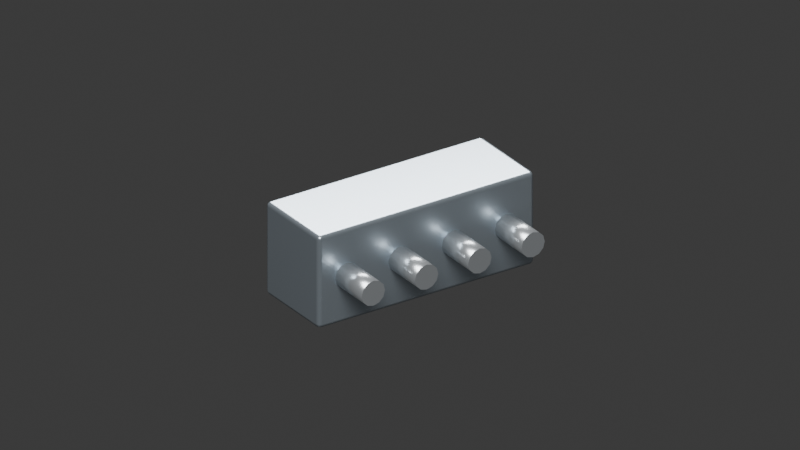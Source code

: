 # Source: Connection_HydraulicManifold.blend  (saved by Blender 4.5.92; exported with 4.5.12 LTS)
import bpy
from mathutils import Matrix  # noqa: F401  (used for matrix-valued properties, if any)

bpy.ops.wm.read_factory_settings(use_empty=True)
scene = bpy.context.scene
scene.name = 'Connection_HydraulicManifold'

# ---- materials (node trees are filled in below, after node groups)
mat_steel = bpy.data.materials.new('steel')
mat_steel.diffuse_color = (0.48, 0.55, 0.61, 1.0)
mat_silver = bpy.data.materials.new('silver')
mat_silver.diffuse_color = (0.69, 0.73, 0.76, 1.0)

# ---- material node trees
mat_steel.use_nodes = True; mat_steel.node_tree.nodes.clear()
_N = mat_steel.node_tree.nodes; _L = mat_steel.node_tree.links
n0 = _N.new('ShaderNodeBsdfPrincipled'); n0.name = 'Principled BSDF'; n0.location = (-200, 100)
n0.inputs[0].default_value = (0.48, 0.55, 0.61, 1.0)
n0.inputs[1].default_value = 0.75
n0.inputs[2].default_value = 0.28
n1 = _N.new('ShaderNodeOutputMaterial'); n1.name = 'Material Output'; n1.location = (200, 100)
_L.new(n0.outputs[0], n1.inputs[0])
n1.is_active_output = True
mat_silver.use_nodes = True; mat_silver.node_tree.nodes.clear()
_N = mat_silver.node_tree.nodes; _L = mat_silver.node_tree.links
n0 = _N.new('ShaderNodeBsdfPrincipled'); n0.name = 'Principled BSDF'; n0.location = (-200, 100)
n0.inputs[0].default_value = (0.69, 0.73, 0.76, 1.0)
n0.inputs[1].default_value = 0.75
n0.inputs[2].default_value = 0.28
n1 = _N.new('ShaderNodeOutputMaterial'); n1.name = 'Material Output'; n1.location = (200, 100)
_L.new(n0.outputs[0], n1.inputs[0])
n1.is_active_output = True

# ---- world
world_world = bpy.data.worlds.new('World'); scene.world = world_world
world_world.use_nodes = True; world_world.node_tree.nodes.clear()
_N = world_world.node_tree.nodes; _L = world_world.node_tree.links
n0 = _N.new('ShaderNodeOutputWorld'); n0.name = 'World Output'; n0.location = (200, 100)
n1 = _N.new('ShaderNodeBackground'); n1.name = 'Background'; n1.location = (-200, 100)
n1.inputs[0].default_value = (0.05088, 0.05088, 0.05088, 1.0)
_L.new(n1.outputs[0], n0.inputs[0])
n0.is_active_output = True
world_world.color = (0.12, 0.12, 0.12)
world_world.sun_shadow_jitter_overblur = 0.0

# ---- cameras
cam_camera_007 = bpy.data.cameras.new('Camera.007')
cam_camera_007.type = 'ORTHO'
cam_camera_007.ortho_scale = 2.0

# ---- lights
light_area_012 = bpy.data.lights.new('Area.012', 'AREA')
light_area_012.energy = 1000.0
light_area_012.size = 5.0
light_area_012.size_y = 1.0
light_area_013 = bpy.data.lights.new('Area.013', 'AREA')
light_area_013.energy = 800.0
light_area_013.size = 5.0
light_area_013.size_y = 1.0

# ---- meshes
me_cube_006 = bpy.data.meshes.new('Cube.006')
me_cube_006.from_pydata([(-0.313, -0.108, -0.13), (-0.313, -0.12, -0.118), (-0.325, -0.108, -0.118), (-0.313, -0.1165, -0.1265), (-0.3199, -0.1149, -0.1249), (-0.3215, -0.1165, -0.118), (-0.3215, -0.108, -0.1265), (-0.313, -0.12, 0.118), (-0.313, -0.108, 0.13), (-0.325, -0.108, 0.118), (-0.313, -0.1165, 0.1265), (-0.3199, -0.1149, 0.1249), (-0.3215, -0.108, 0.1265), (-0.3215, -0.1165, 0.118), (-0.313, 0.108, -0.13), (-0.325, 0.108, -0.118), (-0.313, 0.12, -0.118), (-0.3215, 0.108, -0.1265), (-0.3199, 0.1149, -0.1249), (-0.3215, 0.1165, -0.118), (-0.313, 0.1165, -0.1265), (-0.313, 0.108, 0.13), (-0.313, 0.12, 0.118), (-0.325, 0.108, 0.118), (-0.313, 0.1165, 0.1265), (-0.3199, 0.1149, 0.1249), (-0.3215, 0.1165, 0.118), (-0.3215, 0.108, 0.1265), (0.313, -0.108, -0.13), (0.325, -0.108, -0.118), (0.313, -0.12, -0.118), (0.3215, -0.108, -0.1265), (0.3199, -0.1149, -0.1249), (0.3215, -0.1165, -0.118), (0.313, -0.1165, -0.1265), (0.313, -0.108, 0.13), (0.313, -0.12, 0.118), (0.325, -0.108, 0.118), (0.313, -0.1165, 0.1265), (0.3199, -0.1149, 0.1249), (0.3215, -0.1165, 0.118), (0.3215, -0.108, 0.1265), (0.313, 0.108, -0.13), (0.313, 0.12, -0.118), (0.325, 0.108, -0.118), (0.313, 0.1165, -0.1265), (0.3199, 0.1149, -0.1249), (0.3215, 0.1165, -0.118), (0.3215, 0.108, -0.1265), (0.313, 0.108, 0.13), (0.325, 0.108, 0.118), (0.313, 0.12, 0.118), (0.3215, 0.108, 0.1265), (0.3199, 0.1149, 0.1249), (0.3215, 0.1165, 0.118), (0.313, 0.1165, 0.1265)], [], [(0, 3, 4, 6), (1, 5, 4, 3), (2, 6, 4, 5), (7, 10, 11, 13), (8, 12, 11, 10), (9, 13, 11, 12), (14, 17, 18, 20), (15, 19, 18, 17), (16, 20, 18, 19), (21, 24, 25, 27), (22, 26, 25, 24), (23, 27, 25, 26), (28, 31, 32, 34), (29, 33, 32, 31), (30, 34, 32, 33), (35, 38, 39, 41), (36, 40, 39, 38), (37, 41, 39, 40), (42, 45, 46, 48), (43, 47, 46, 45), (44, 48, 46, 47), (49, 52, 53, 55), (50, 54, 53, 52), (51, 55, 53, 54), (14, 0, 6, 17), (17, 6, 2, 15), (1, 7, 13, 5), (5, 13, 9, 2), (8, 21, 27, 12), (12, 27, 23, 9), (22, 16, 19, 26), (26, 19, 15, 23), (42, 14, 20, 45), (45, 20, 16, 43), (21, 49, 55, 24), (24, 55, 51, 22), (50, 44, 47, 54), (54, 47, 43, 51), (28, 42, 48, 31), (31, 48, 44, 29), (49, 35, 41, 52), (52, 41, 37, 50), (36, 30, 33, 40), (40, 33, 29, 37), (0, 28, 34, 3), (3, 34, 30, 1), (35, 8, 10, 38), (38, 10, 7, 36), (14, 42, 28, 0), (2, 9, 23, 15), (30, 36, 7, 1), (49, 21, 8, 35), (16, 22, 51, 43), (44, 50, 37, 29)])
_uv = me_cube_006.uv_layers.new(name='UVMap')
_uv.uv.foreach_set('vector', [0.1296, 0.7375, 0.1296, 0.75, 0.127, 0.75, 0.125, 0.7375, 0.3865, 0.9954, 0.3865, 1.0, 0.3799, 1.0, 0.375, 0.9954, 0.3865, 0.0125, 0.375, 0.0125, 0.375, 0.005283, 0.3865, 0.0, 0.6135, 0.9954, 0.625, 0.9954, 0.625, 0.998, 0.6135, 1.0, 0.8704, 0.7375, 0.875, 0.7375, 0.875, 0.7447, 0.8704, 0.75, 0.6135, 0.0125, 0.6135, 0.0, 0.6201, 0.0, 0.625, 0.0125, 0.1296, 0.5125, 0.125, 0.5125, 0.125, 0.5053, 0.1296, 0.5, 0.3865, 0.2375, 0.3865, 0.25, 0.3774, 0.251, 0.375, 0.2375, 0.3865, 0.2546, 0.375, 0.2546, 0.3774, 0.251, 0.3865, 0.25, 0.8704, 0.5125, 0.8704, 0.5, 0.873, 0.5, 0.875, 0.5125, 0.6135, 0.2546, 0.6135, 0.25, 0.6226, 0.2474, 0.625, 0.2546, 0.6135, 0.2375, 0.625, 0.2375, 0.6226, 0.2474, 0.6135, 0.25, 0.3704, 0.7375, 0.375, 0.7375, 0.3766, 0.7489, 0.3727, 0.7523, 0.3865, 0.7375, 0.3865, 0.75, 0.3766, 0.7489, 0.375, 0.7375, 0.3865, 0.7546, 0.3727, 0.7523, 0.3766, 0.7489, 0.3865, 0.75, 0.6296, 0.7375, 0.6273, 0.7523, 0.624, 0.7482, 0.625, 0.7375, 0.6135, 0.7546, 0.6135, 0.75, 0.624, 0.7482, 0.6273, 0.7523, 0.6135, 0.7375, 0.625, 0.7375, 0.624, 0.7482, 0.6135, 0.75, 0.3704, 0.5125, 0.3727, 0.4977, 0.376, 0.5018, 0.375, 0.5125, 0.3865, 0.4954, 0.3865, 0.5, 0.376, 0.5018, 0.3727, 0.4977, 0.3865, 0.5125, 0.375, 0.5125, 0.376, 0.5018, 0.3865, 0.5, 0.6296, 0.5125, 0.625, 0.5125, 0.6234, 0.5011, 0.6273, 0.4977, 0.6135, 0.5125, 0.6135, 0.5, 0.6234, 0.5011, 0.625, 0.5125, 0.6135, 0.4954, 0.6273, 0.4977, 0.6234, 0.5011, 0.6135, 0.5, 0.1296, 0.5125, 0.1296, 0.7375, 0.125, 0.7375, 0.125, 0.5125, 0.375, 0.2375, 0.375, 0.0125, 0.3865, 0.0125, 0.3865, 0.2375, 0.3865, 0.9954, 0.6135, 0.9954, 0.6135, 1.0, 0.3865, 1.0, 0.3865, 0.0, 0.6135, 0.0, 0.6135, 0.0125, 0.3865, 0.0125, 0.8704, 0.7375, 0.8704, 0.5125, 0.875, 0.5125, 0.875, 0.7375, 0.625, 0.0125, 0.625, 0.2375, 0.6135, 0.2375, 0.6135, 0.0125, 0.6135, 0.2546, 0.3865, 0.2546, 0.3865, 0.25, 0.6135, 0.25, 0.6135, 0.25, 0.3865, 0.25, 0.3865, 0.2375, 0.6135, 0.2375, 0.3704, 0.5125, 0.1296, 0.5125, 0.1296, 0.5, 0.3727, 0.4977, 0.3727, 0.4977, 0.375, 0.2546, 0.3865, 0.2546, 0.3865, 0.4954, 0.8704, 0.5125, 0.6296, 0.5125, 0.6273, 0.4977, 0.8704, 0.5, 0.625, 0.2546, 0.6273, 0.4977, 0.6135, 0.4954, 0.6135, 0.2546, 0.6135, 0.5125, 0.3865, 0.5125, 0.3865, 0.5, 0.6135, 0.5, 0.6135, 0.5, 0.3865, 0.5, 0.3865, 0.4954, 0.6135, 0.4954, 0.3704, 0.7375, 0.3704, 0.5125, 0.375, 0.5125, 0.375, 0.7375, 0.375, 0.7375, 0.375, 0.5125, 0.3865, 0.5125, 0.3865, 0.7375, 0.6296, 0.5125, 0.6296, 0.7375, 0.625, 0.7375, 0.625, 0.5125, 0.625, 0.5125, 0.625, 0.7375, 0.6135, 0.7375, 0.6135, 0.5125, 0.6135, 0.7546, 0.3865, 0.7546, 0.3865, 0.75, 0.6135, 0.75, 0.6135, 0.75, 0.3865, 0.75, 0.3865, 0.7375, 0.6135, 0.7375, 0.1296, 0.7375, 0.3704, 0.7375, 0.3727, 0.7523, 0.1296, 0.75, 0.375, 0.9954, 0.3727, 0.7523, 0.3865, 0.7546, 0.3865, 0.9954, 0.6296, 0.7375, 0.8704, 0.7375, 0.8704, 0.75, 0.6273, 0.7523, 0.6273, 0.7523, 0.625, 0.9954, 0.6135, 0.9954, 0.6135, 0.7546, 0.1296, 0.5125, 0.3704, 0.5125, 0.3704, 0.7375, 0.1296, 0.7375, 0.3865, 0.0125, 0.6135, 0.0125, 0.6135, 0.2375, 0.3865, 0.2375, 0.3865, 0.7546, 0.6135, 0.7546, 0.6135, 0.9954, 0.3865, 0.9954, 0.6296, 0.5125, 0.8704, 0.5125, 0.8704, 0.7375, 0.6296, 0.7375, 0.3865, 0.2546, 0.6135, 0.2546, 0.6135, 0.4954, 0.3865, 0.4954, 0.3865, 0.5125, 0.6135, 0.5125, 0.6135, 0.7375, 0.3865, 0.7375])
me_cube_006.materials.append(mat_steel)
me_cube_006.update()
me_cube_006.normals_split_custom_set([tuple(v) for v in zip(*[iter([-0.005464, -0.01563, -0.9999, -0.004017, -0.7071, -0.7071, -0.5773, -0.5774, -0.5774, -0.7071, -0.0114, -0.7071, -0.00549, -0.9999, -0.01434, -0.7071, -0.707, -0.01045, -0.5774, -0.5774, -0.5773, -0.004004, -0.7071, -0.7071, -0.9998, -0.01551, -0.01427, -0.707, -0.01142, -0.7071, -0.5773, -0.5773, -0.5774, -0.7071, -0.7071, -0.01044, -0.005481, -0.9999, 0.01435, -0.00402, -0.7071, 0.7071, -0.5773, -0.5773, 0.5774, -0.7071, -0.7071, 0.01044, -0.005519, -0.01557, 0.9999, -0.7071, -0.01141, 0.707, -0.5774, -0.5773, 0.5774, -0.004002, -0.7071, 0.7071, -0.9998, -0.01557, 0.01422, -0.707, -0.7071, 0.01045, -0.5774, -0.5774, 0.5773, -0.7071, -0.0114, 0.7071, -0.005521, 0.01557, -0.9999, -0.7071, 0.01141, -0.707, -0.5774, 0.5773, -0.5774, -0.004003, 0.7071, -0.7071, -0.9998, 0.01557, -0.01422, -0.707, 0.7071, -0.01045, -0.5774, 0.5774, -0.5773, -0.7071, 0.0114, -0.7071, -0.005481, 0.9999, -0.01435, -0.00402, 0.7071, -0.7071, -0.5773, 0.5774, -0.5774, -0.7071, 0.7071, -0.01044, -0.005464, 0.01563, 0.9999, -0.004017, 0.7071, 0.7071, -0.5773, 0.5774, 0.5774, -0.7071, 0.0114, 0.7071, -0.00549, 0.9999, 0.01434, -0.7071, 0.707, 0.01045, -0.5774, 0.5774, 0.5773, -0.004004, 0.7071, 0.7071, -0.9998, 0.01551, 0.01427, -0.707, 0.01142, 0.7071, -0.5773, 0.5773, 0.5774, -0.7071, 0.7071, 0.01044, 0.005521, -0.01557, -0.9999, 0.7071, -0.01141, -0.707, 0.5774, -0.5773, -0.5774, 0.004003, -0.7071, -0.7071, 0.9998, -0.01557, -0.01422, 0.707, -0.7071, -0.01045, 0.5774, -0.5774, -0.5773, 0.7071, -0.0114, -0.7071, 0.005481, -0.9999, -0.01435, 0.00402, -0.7071, -0.7071, 0.5773, -0.5774, -0.5774, 0.7071, -0.7071, -0.01044, 0.005464, -0.01563, 0.9999, 0.004017, -0.7071, 0.7071, 0.5773, -0.5774, 0.5774, 0.7071, -0.0114, 0.7071, 0.00549, -0.9999, 0.01434, 0.7071, -0.707, 0.01045, 0.5774, -0.5774, 0.5773, 0.004004, -0.7071, 0.7071, 0.9998, -0.01551, 0.01427, 0.707, -0.01142, 0.7071, 0.5773, -0.5773, 0.5774, 0.7071, -0.7071, 0.01044, 0.005464, 0.01563, -0.9999, 0.004017, 0.7071, -0.7071, 0.5773, 0.5774, -0.5774, 0.7071, 0.0114, -0.7071, 0.00549, 0.9999, -0.01434, 0.7071, 0.707, -0.01045, 0.5774, 0.5774, -0.5773, 0.004004, 0.7071, -0.7071, 0.9998, 0.01551, -0.01427, 0.707, 0.01142, -0.7071, 0.5773, 0.5773, -0.5774, 0.7071, 0.7071, -0.01044, 0.005521, 0.01557, 0.9999, 0.7071, 0.01141, 0.707, 0.5774, 0.5773, 0.5774, 0.004003, 0.7071, 0.7071, 0.9998, 0.01557, 0.01422, 0.707, 0.7071, 0.01045, 0.5774, 0.5774, 0.5773, 0.7071, 0.0114, 0.7071, 0.005481, 0.9999, 0.01435, 0.00402, 0.7071, 0.7071, 0.5773, 0.5774, 0.5774, 0.7071, 0.7071, 0.01044, -0.005509, 0.01557, -0.9999, -0.005509, -0.01557, -0.9999, -0.707, -0.01138, -0.7071, -0.707, 0.01138, -0.7071, -0.7071, 0.01138, -0.707, -0.7071, -0.01138, -0.707, -0.9998, -0.01551, -0.01424, -0.9998, 0.01551, -0.01424, -0.005511, -0.9999, -0.01432, -0.005511, -0.9999, 0.01432, -0.7071, -0.7071, 0.01044, -0.7071, -0.7071, -0.01044, -0.7071, -0.707, -0.01044, -0.7071, -0.707, 0.01044, -0.9998, -0.01553, 0.01424, -0.9998, -0.01553, -0.01424, -0.005509, -0.01557, 0.9999, -0.005509, 0.01557, 0.9999, -0.707, 0.01138, 0.7071, -0.707, -0.01138, 0.7071, -0.7071, -0.01138, 0.707, -0.7071, 0.01138, 0.707, -0.9998, 0.01551, 0.01424, -0.9998, -0.01551, 0.01424, -0.00551, 0.9999, 0.01432, -0.00551, 0.9999, -0.01432, -0.7071, 0.7071, -0.01044, -0.7071, 0.7071, 0.01044, -0.7071, 0.707, 0.01044, -0.7071, 0.707, -0.01044, -0.9998, 0.01553, -0.01424, -0.9998, 0.01553, 0.01424, 0.005489, 0.01565, -0.9999, -0.005489, 0.01565, -0.9999, -0.003999, 0.7071, -0.7071, 0.003999, 0.7071, -0.7071, 0.003999, 0.7071, -0.7071, -0.003999, 0.7071, -0.7071, -0.005454, 0.9999, -0.01436, 0.005507, 0.9999, -0.01436, -0.005489, 0.01565, 0.9999, 0.005489, 0.01565, 0.9999, 0.003999, 0.7071, 0.7071, -0.003999, 0.7071, 0.7071, -0.003999, 0.7071, 0.7071, 0.003999, 0.7071, 0.7071, 0.005454, 0.9999, 0.01436, -0.005507, 0.9999, 0.01436, 0.9998, 0.01553, 0.01424, 0.9998, 0.01553, -0.01424, 0.7071, 0.707, -0.01044, 0.7071, 0.707, 0.01044, 0.7071, 0.7071, 0.01044, 0.7071, 0.7071, -0.01044, 0.00551, 0.9999, -0.01432, 0.00551, 0.9999, 0.01432, 0.005509, -0.01557, -0.9999, 0.005509, 0.01557, -0.9999, 0.707, 0.01138, -0.7071, 0.707, -0.01138, -0.7071, 0.7071, -0.01138, -0.707, 0.7071, 0.01138, -0.707, 0.9998, 0.01551, -0.01424, 0.9998, -0.01551, -0.01424, 0.005509, 0.01557, 0.9999, 0.005509, -0.01557, 0.9999, 0.707, -0.01138, 0.7071, 0.707, 0.01138, 0.7071, 0.7071, 0.01138, 0.707, 0.7071, -0.01138, 0.707, 0.9998, -0.01551, 0.01424, 0.9998, 0.01551, 0.01424, 0.00551, -0.9999, 0.01432, 0.00551, -0.9999, -0.01432, 0.7071, -0.7071, -0.01044, 0.7071, -0.7071, 0.01044, 0.7071, -0.707, 0.01044, 0.7071, -0.707, -0.01044, 0.9998, -0.01553, -0.01424, 0.9998, -0.01553, 0.01424, -0.005489, -0.01565, -0.9999, 0.005489, -0.01565, -0.9999, 0.003999, -0.7071, -0.7071, -0.003999, -0.7071, -0.7071, -0.003999, -0.7071, -0.7071, 0.003999, -0.7071, -0.7071, 0.005454, -0.9999, -0.01436, -0.005507, -0.9999, -0.01436, 0.005489, -0.01565, 0.9999, -0.005489, -0.01565, 0.9999, -0.003999, -0.7071, 0.7071, 0.003999, -0.7071, 0.7071, 0.003999, -0.7071, 0.7071, -0.003999, -0.7071, 0.7071, -0.005454, -0.9999, 0.01436, 0.005507, -0.9999, 0.01436, -0.005483, 0.0156, -0.9999, 0.005483, 0.0156, -0.9999, 0.005483, -0.0156, -0.9999, -0.005483, -0.0156, -0.9999, -0.9998, -0.01551, -0.01423, -0.9998, -0.01551, 0.01423, -0.9998, 0.01551, 0.01423, -0.9998, 0.01551, -0.01423, 0.005487, -0.9999, -0.01432, 0.005487, -0.9999, 0.01432, -0.005487, -0.9999, 0.01432, -0.005487, -0.9999, -0.01432, 0.005483, 0.0156, 0.9999, -0.005483, 0.0156, 0.9999, -0.005483, -0.0156, 0.9999, 0.005483, -0.0156, 0.9999, -0.005487, 0.9999, -0.01432, -0.005487, 0.9999, 0.01432, 0.005487, 0.9999, 0.01432, 0.005487, 0.9999, -0.01432, 0.9998, 0.01551, -0.01423, 0.9998, 0.01551, 0.01423, 0.9998, -0.01551, 0.01423, 0.9998, -0.01551, -0.01423])] * 3)])
me_cylinder_007 = bpy.data.meshes.new('Cylinder.007')
me_cylinder_007.from_pydata([(0.0, 0.035, -0.06), (0.0, 0.035, 0.06), (0.0175, 0.03031, -0.06), (0.0175, 0.03031, 0.06), (0.03031, 0.0175, -0.06), (0.03031, 0.0175, 0.06), (0.035, 0.0, -0.06), (0.035, 0.0, 0.06), (0.03031, -0.0175, -0.06), (0.03031, -0.0175, 0.06), (0.0175, -0.03031, -0.06), (0.0175, -0.03031, 0.06), (0.0, -0.035, -0.06), (0.0, -0.035, 0.06), (-0.0175, -0.03031, -0.06), (-0.0175, -0.03031, 0.06), (-0.03031, -0.0175, -0.06), (-0.03031, -0.0175, 0.06), (-0.035, 0.0, -0.06), (-0.035, 0.0, 0.06), (-0.03031, 0.0175, -0.06), (-0.03031, 0.0175, 0.06), (-0.0175, 0.03031, -0.06), (-0.0175, 0.03031, 0.06)], [], [(0, 1, 3, 2), (2, 3, 5, 4), (4, 5, 7, 6), (6, 7, 9, 8), (8, 9, 11, 10), (10, 11, 13, 12), (12, 13, 15, 14), (14, 15, 17, 16), (16, 17, 19, 18), (18, 19, 21, 20), (3, 1, 23, 21, 19, 17, 15, 13, 11, 9, 7, 5), (20, 21, 23, 22), (22, 23, 1, 0), (0, 2, 4, 6, 8, 10, 12, 14, 16, 18, 20, 22)])
me_cylinder_007.polygons.foreach_set('use_smooth', [1, 1, 1, 1, 1, 1, 1, 1, 1, 1, 0, 1, 1, 0])
_uv = me_cylinder_007.uv_layers.new(name='UVMap')
_uv.uv.foreach_set('vector', [1.0, 0.5, 1.0, 1.0, 0.9167, 1.0, 0.9167, 0.5, 0.9167, 0.5, 0.9167, 1.0, 0.8333, 1.0, 0.8333, 0.5, 0.8333, 0.5, 0.8333, 1.0, 0.75, 1.0, 0.75, 0.5, 0.75, 0.5, 0.75, 1.0, 0.6667, 1.0, 0.6667, 0.5, 0.6667, 0.5, 0.6667, 1.0, 0.5833, 1.0, 0.5833, 0.5, 0.5833, 0.5, 0.5833, 1.0, 0.5, 1.0, 0.5, 0.5, 0.5, 0.5, 0.5, 1.0, 0.4167, 1.0, 0.4167, 0.5, 0.4167, 0.5, 0.4167, 1.0, 0.3333, 1.0, 0.3333, 0.5, 0.3333, 0.5, 0.3333, 1.0, 0.25, 1.0, 0.25, 0.5, 0.25, 0.5, 0.25, 1.0, 0.1667, 1.0, 0.1667, 0.5, 0.37, 0.4578, 0.25, 0.49, 0.13, 0.4578, 0.04215, 0.37, 0.01, 0.25, 0.04215, 0.13, 0.13, 0.04215, 0.25, 0.01, 0.37, 0.04215, 0.4578, 0.13, 0.49, 0.25, 0.4578, 0.37, 0.1667, 0.5, 0.1667, 1.0, 0.08333, 1.0, 0.08333, 0.5, 0.08333, 0.5, 0.08333, 1.0, 7.451e-08, 1.0, 7.451e-08, 0.5, 0.75, 0.49, 0.87, 0.4578, 0.9578, 0.37, 0.99, 0.25, 0.9578, 0.13, 0.87, 0.04215, 0.75, 0.01, 0.63, 0.04215, 0.5422, 0.13, 0.51, 0.25, 0.5422, 0.37, 0.63, 0.4578])
me_cylinder_007.materials.append(mat_silver)
me_cylinder_007.update()
me_cylinder_008 = bpy.data.meshes.new('Cylinder.008')
me_cylinder_008.from_pydata([(0.0, 0.035, -0.06), (0.0, 0.035, 0.06), (0.0175, 0.03031, -0.06), (0.0175, 0.03031, 0.06), (0.03031, 0.0175, -0.06), (0.03031, 0.0175, 0.06), (0.035, 0.0, -0.06), (0.035, 0.0, 0.06), (0.03031, -0.0175, -0.06), (0.03031, -0.0175, 0.06), (0.0175, -0.03031, -0.06), (0.0175, -0.03031, 0.06), (0.0, -0.035, -0.06), (0.0, -0.035, 0.06), (-0.0175, -0.03031, -0.06), (-0.0175, -0.03031, 0.06), (-0.03031, -0.0175, -0.06), (-0.03031, -0.0175, 0.06), (-0.035, 0.0, -0.06), (-0.035, 0.0, 0.06), (-0.03031, 0.0175, -0.06), (-0.03031, 0.0175, 0.06), (-0.0175, 0.03031, -0.06), (-0.0175, 0.03031, 0.06)], [], [(0, 1, 3, 2), (2, 3, 5, 4), (4, 5, 7, 6), (6, 7, 9, 8), (8, 9, 11, 10), (10, 11, 13, 12), (12, 13, 15, 14), (14, 15, 17, 16), (16, 17, 19, 18), (18, 19, 21, 20), (3, 1, 23, 21, 19, 17, 15, 13, 11, 9, 7, 5), (20, 21, 23, 22), (22, 23, 1, 0), (0, 2, 4, 6, 8, 10, 12, 14, 16, 18, 20, 22)])
me_cylinder_008.polygons.foreach_set('use_smooth', [1, 1, 1, 1, 1, 1, 1, 1, 1, 1, 0, 1, 1, 0])
_uv = me_cylinder_008.uv_layers.new(name='UVMap')
_uv.uv.foreach_set('vector', [1.0, 0.5, 1.0, 1.0, 0.9167, 1.0, 0.9167, 0.5, 0.9167, 0.5, 0.9167, 1.0, 0.8333, 1.0, 0.8333, 0.5, 0.8333, 0.5, 0.8333, 1.0, 0.75, 1.0, 0.75, 0.5, 0.75, 0.5, 0.75, 1.0, 0.6667, 1.0, 0.6667, 0.5, 0.6667, 0.5, 0.6667, 1.0, 0.5833, 1.0, 0.5833, 0.5, 0.5833, 0.5, 0.5833, 1.0, 0.5, 1.0, 0.5, 0.5, 0.5, 0.5, 0.5, 1.0, 0.4167, 1.0, 0.4167, 0.5, 0.4167, 0.5, 0.4167, 1.0, 0.3333, 1.0, 0.3333, 0.5, 0.3333, 0.5, 0.3333, 1.0, 0.25, 1.0, 0.25, 0.5, 0.25, 0.5, 0.25, 1.0, 0.1667, 1.0, 0.1667, 0.5, 0.37, 0.4578, 0.25, 0.49, 0.13, 0.4578, 0.04215, 0.37, 0.01, 0.25, 0.04215, 0.13, 0.13, 0.04215, 0.25, 0.01, 0.37, 0.04215, 0.4578, 0.13, 0.49, 0.25, 0.4578, 0.37, 0.1667, 0.5, 0.1667, 1.0, 0.08333, 1.0, 0.08333, 0.5, 0.08333, 0.5, 0.08333, 1.0, 7.451e-08, 1.0, 7.451e-08, 0.5, 0.75, 0.49, 0.87, 0.4578, 0.9578, 0.37, 0.99, 0.25, 0.9578, 0.13, 0.87, 0.04215, 0.75, 0.01, 0.63, 0.04215, 0.5422, 0.13, 0.51, 0.25, 0.5422, 0.37, 0.63, 0.4578])
me_cylinder_008.materials.append(mat_silver)
me_cylinder_008.update()
me_cylinder_009 = bpy.data.meshes.new('Cylinder.009')
me_cylinder_009.from_pydata([(0.0, 0.035, -0.06), (0.0, 0.035, 0.06), (0.0175, 0.03031, -0.06), (0.0175, 0.03031, 0.06), (0.03031, 0.0175, -0.06), (0.03031, 0.0175, 0.06), (0.035, 0.0, -0.06), (0.035, 0.0, 0.06), (0.03031, -0.0175, -0.06), (0.03031, -0.0175, 0.06), (0.0175, -0.03031, -0.06), (0.0175, -0.03031, 0.06), (0.0, -0.035, -0.06), (0.0, -0.035, 0.06), (-0.0175, -0.03031, -0.06), (-0.0175, -0.03031, 0.06), (-0.03031, -0.0175, -0.06), (-0.03031, -0.0175, 0.06), (-0.035, 0.0, -0.06), (-0.035, 0.0, 0.06), (-0.03031, 0.0175, -0.06), (-0.03031, 0.0175, 0.06), (-0.0175, 0.03031, -0.06), (-0.0175, 0.03031, 0.06)], [], [(0, 1, 3, 2), (2, 3, 5, 4), (4, 5, 7, 6), (6, 7, 9, 8), (8, 9, 11, 10), (10, 11, 13, 12), (12, 13, 15, 14), (14, 15, 17, 16), (16, 17, 19, 18), (18, 19, 21, 20), (3, 1, 23, 21, 19, 17, 15, 13, 11, 9, 7, 5), (20, 21, 23, 22), (22, 23, 1, 0), (0, 2, 4, 6, 8, 10, 12, 14, 16, 18, 20, 22)])
me_cylinder_009.polygons.foreach_set('use_smooth', [1, 1, 1, 1, 1, 1, 1, 1, 1, 1, 0, 1, 1, 0])
_uv = me_cylinder_009.uv_layers.new(name='UVMap')
_uv.uv.foreach_set('vector', [1.0, 0.5, 1.0, 1.0, 0.9167, 1.0, 0.9167, 0.5, 0.9167, 0.5, 0.9167, 1.0, 0.8333, 1.0, 0.8333, 0.5, 0.8333, 0.5, 0.8333, 1.0, 0.75, 1.0, 0.75, 0.5, 0.75, 0.5, 0.75, 1.0, 0.6667, 1.0, 0.6667, 0.5, 0.6667, 0.5, 0.6667, 1.0, 0.5833, 1.0, 0.5833, 0.5, 0.5833, 0.5, 0.5833, 1.0, 0.5, 1.0, 0.5, 0.5, 0.5, 0.5, 0.5, 1.0, 0.4167, 1.0, 0.4167, 0.5, 0.4167, 0.5, 0.4167, 1.0, 0.3333, 1.0, 0.3333, 0.5, 0.3333, 0.5, 0.3333, 1.0, 0.25, 1.0, 0.25, 0.5, 0.25, 0.5, 0.25, 1.0, 0.1667, 1.0, 0.1667, 0.5, 0.37, 0.4578, 0.25, 0.49, 0.13, 0.4578, 0.04215, 0.37, 0.01, 0.25, 0.04215, 0.13, 0.13, 0.04215, 0.25, 0.01, 0.37, 0.04215, 0.4578, 0.13, 0.49, 0.25, 0.4578, 0.37, 0.1667, 0.5, 0.1667, 1.0, 0.08333, 1.0, 0.08333, 0.5, 0.08333, 0.5, 0.08333, 1.0, 7.451e-08, 1.0, 7.451e-08, 0.5, 0.75, 0.49, 0.87, 0.4578, 0.9578, 0.37, 0.99, 0.25, 0.9578, 0.13, 0.87, 0.04215, 0.75, 0.01, 0.63, 0.04215, 0.5422, 0.13, 0.51, 0.25, 0.5422, 0.37, 0.63, 0.4578])
me_cylinder_009.materials.append(mat_silver)
me_cylinder_009.update()
me_cylinder_010 = bpy.data.meshes.new('Cylinder.010')
me_cylinder_010.from_pydata([(0.0, 0.035, -0.06), (0.0, 0.035, 0.06), (0.0175, 0.03031, -0.06), (0.0175, 0.03031, 0.06), (0.03031, 0.0175, -0.06), (0.03031, 0.0175, 0.06), (0.035, 0.0, -0.06), (0.035, 0.0, 0.06), (0.03031, -0.0175, -0.06), (0.03031, -0.0175, 0.06), (0.0175, -0.03031, -0.06), (0.0175, -0.03031, 0.06), (0.0, -0.035, -0.06), (0.0, -0.035, 0.06), (-0.0175, -0.03031, -0.06), (-0.0175, -0.03031, 0.06), (-0.03031, -0.0175, -0.06), (-0.03031, -0.0175, 0.06), (-0.035, 0.0, -0.06), (-0.035, 0.0, 0.06), (-0.03031, 0.0175, -0.06), (-0.03031, 0.0175, 0.06), (-0.0175, 0.03031, -0.06), (-0.0175, 0.03031, 0.06)], [], [(0, 1, 3, 2), (2, 3, 5, 4), (4, 5, 7, 6), (6, 7, 9, 8), (8, 9, 11, 10), (10, 11, 13, 12), (12, 13, 15, 14), (14, 15, 17, 16), (16, 17, 19, 18), (18, 19, 21, 20), (3, 1, 23, 21, 19, 17, 15, 13, 11, 9, 7, 5), (20, 21, 23, 22), (22, 23, 1, 0), (0, 2, 4, 6, 8, 10, 12, 14, 16, 18, 20, 22)])
me_cylinder_010.polygons.foreach_set('use_smooth', [1, 1, 1, 1, 1, 1, 1, 1, 1, 1, 0, 1, 1, 0])
_uv = me_cylinder_010.uv_layers.new(name='UVMap')
_uv.uv.foreach_set('vector', [1.0, 0.5, 1.0, 1.0, 0.9167, 1.0, 0.9167, 0.5, 0.9167, 0.5, 0.9167, 1.0, 0.8333, 1.0, 0.8333, 0.5, 0.8333, 0.5, 0.8333, 1.0, 0.75, 1.0, 0.75, 0.5, 0.75, 0.5, 0.75, 1.0, 0.6667, 1.0, 0.6667, 0.5, 0.6667, 0.5, 0.6667, 1.0, 0.5833, 1.0, 0.5833, 0.5, 0.5833, 0.5, 0.5833, 1.0, 0.5, 1.0, 0.5, 0.5, 0.5, 0.5, 0.5, 1.0, 0.4167, 1.0, 0.4167, 0.5, 0.4167, 0.5, 0.4167, 1.0, 0.3333, 1.0, 0.3333, 0.5, 0.3333, 0.5, 0.3333, 1.0, 0.25, 1.0, 0.25, 0.5, 0.25, 0.5, 0.25, 1.0, 0.1667, 1.0, 0.1667, 0.5, 0.37, 0.4578, 0.25, 0.49, 0.13, 0.4578, 0.04215, 0.37, 0.01, 0.25, 0.04215, 0.13, 0.13, 0.04215, 0.25, 0.01, 0.37, 0.04215, 0.4578, 0.13, 0.49, 0.25, 0.4578, 0.37, 0.1667, 0.5, 0.1667, 1.0, 0.08333, 1.0, 0.08333, 0.5, 0.08333, 0.5, 0.08333, 1.0, 7.451e-08, 1.0, 7.451e-08, 0.5, 0.75, 0.49, 0.87, 0.4578, 0.9578, 0.37, 0.99, 0.25, 0.9578, 0.13, 0.87, 0.04215, 0.75, 0.01, 0.63, 0.04215, 0.5422, 0.13, 0.51, 0.25, 0.5422, 0.37, 0.63, 0.4578])
me_cylinder_010.materials.append(mat_silver)
me_cylinder_010.update()

# ---- objects
ob_connection_hydraulicmanifold = bpy.data.objects.new('Connection_HydraulicManifold', None)
ob_block = bpy.data.objects.new('Block', me_cube_006)
ob_branchanchor_1 = bpy.data.objects.new('BranchAnchor_1', None)
ob_branchanchor_2 = bpy.data.objects.new('BranchAnchor_2', None)
ob_branchanchor_3 = bpy.data.objects.new('BranchAnchor_3', None)
ob_branchanchor_4 = bpy.data.objects.new('BranchAnchor_4', None)
ob_endanchor_005 = bpy.data.objects.new('EndAnchor.005', None)
ob_portfitting = bpy.data.objects.new('PortFitting', me_cylinder_007)
ob_portfitting_001 = bpy.data.objects.new('PortFitting.001', me_cylinder_008)
ob_portfitting_002 = bpy.data.objects.new('PortFitting.002', me_cylinder_009)
ob_portfitting_003 = bpy.data.objects.new('PortFitting.003', me_cylinder_010)
ob_startanchor_005 = bpy.data.objects.new('StartAnchor.005', None)
ob_camera_006 = bpy.data.objects.new('Camera.006', cam_camera_007)
ob_area_012 = bpy.data.objects.new('Area.012', light_area_012)
ob_area_013 = bpy.data.objects.new('Area.013', light_area_013)

# ---- transforms, parenting, visibility, modifiers, constraints
ob_connection_hydraulicmanifold.location = (0.0, 0.0, 0.0)
ob_connection_hydraulicmanifold.empty_display_size = 0.15
ob_block.parent = ob_connection_hydraulicmanifold
ob_block.location = (0.0, 0.0, 0.13)
ob_branchanchor_1.parent = ob_connection_hydraulicmanifold
ob_branchanchor_1.location = (-0.24, -0.24, 0.13)
ob_branchanchor_1.empty_display_size = 0.15
ob_branchanchor_2.parent = ob_connection_hydraulicmanifold
ob_branchanchor_2.location = (-0.08, -0.24, 0.13)
ob_branchanchor_2.empty_display_size = 0.15
ob_branchanchor_3.parent = ob_connection_hydraulicmanifold
ob_branchanchor_3.location = (0.08, -0.24, 0.13)
ob_branchanchor_3.empty_display_size = 0.15
ob_branchanchor_4.parent = ob_connection_hydraulicmanifold
ob_branchanchor_4.location = (0.24, -0.24, 0.13)
ob_branchanchor_4.empty_display_size = 0.15
ob_endanchor_005.parent = ob_connection_hydraulicmanifold
ob_endanchor_005.location = (0.4, 0.0, 0.13)
ob_endanchor_005.empty_display_size = 0.15
ob_portfitting.parent = ob_connection_hydraulicmanifold
ob_portfitting.location = (-0.24, -0.18, 0.13)
ob_portfitting.rotation_euler = (1.571, 0.0, 0.0)
ob_portfitting_001.parent = ob_connection_hydraulicmanifold
ob_portfitting_001.location = (-0.08, -0.18, 0.13)
ob_portfitting_001.rotation_euler = (1.571, 0.0, 0.0)
ob_portfitting_002.parent = ob_connection_hydraulicmanifold
ob_portfitting_002.location = (0.08, -0.18, 0.13)
ob_portfitting_002.rotation_euler = (1.571, 0.0, 0.0)
ob_portfitting_003.parent = ob_connection_hydraulicmanifold
ob_portfitting_003.location = (0.24, -0.18, 0.13)
ob_portfitting_003.rotation_euler = (1.571, 0.0, 0.0)
ob_startanchor_005.parent = ob_connection_hydraulicmanifold
ob_startanchor_005.location = (-0.4, 0.0, 0.13)
ob_startanchor_005.empty_display_size = 0.15
ob_camera_006.location = (-2.0, -3.0, 2.0)
ob_camera_006.rotation_euler = (1.097, -1.288e-08, -0.588)
ob_area_012.location = (-4.0, -5.0, 7.0)
ob_area_012.rotation_euler = (0.7409, -1.626e-08, -0.6747)
ob_area_013.location = (3.0, 4.0, 5.0)
ob_area_013.rotation_euler = (0.7854, 1.321e-07, 2.498)

# ---- collection membership
scene.collection.objects.link(ob_connection_hydraulicmanifold)
scene.collection.objects.link(ob_block)
scene.collection.objects.link(ob_branchanchor_1)
scene.collection.objects.link(ob_branchanchor_2)
scene.collection.objects.link(ob_branchanchor_3)
scene.collection.objects.link(ob_branchanchor_4)
scene.collection.objects.link(ob_endanchor_005)
scene.collection.objects.link(ob_portfitting)
scene.collection.objects.link(ob_portfitting_001)
scene.collection.objects.link(ob_portfitting_002)
scene.collection.objects.link(ob_portfitting_003)
scene.collection.objects.link(ob_startanchor_005)
scene.collection.objects.link(ob_camera_006)
scene.collection.objects.link(ob_area_012)
scene.collection.objects.link(ob_area_013)

# ---- scene / render settings (as saved in the file)
scene.camera = ob_camera_006
scene.frame_start = 1; scene.frame_end = 250; scene.frame_set(1)
scene.render.engine = 'BLENDER_EEVEE_NEXT'
scene.render.image_settings.exr_codec = 'NONE'
scene.render.simplify_subdivision_render = 0
scene.render.simplify_child_particles_render = 0.0
scene.eevee.use_volume_custom_range = False
scene.eevee.use_fast_gi = False
scene.eevee.use_shadows = False
scene.view_settings.white_balance_temperature = 0.0
scene.view_settings.white_balance_tint = 0.0
scene.view_settings.white_balance_whitepoint = (2.97, 0.5193, -0.0414)
bpy.context.view_layer.update()
